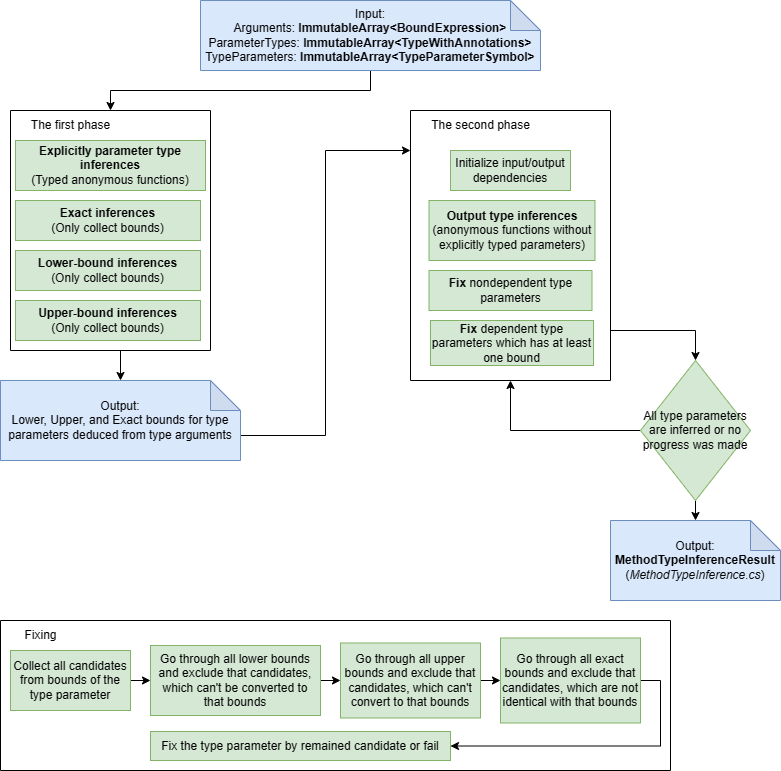

The diagram above was exported from draw.io. Its source (the exported page's mxGraphModel, read from the mxfile embedded in the PNG):
<mxGraphModel dx="1434" dy="788" grid="1" gridSize="10" guides="1" tooltips="1" connect="1" arrows="1" fold="1" page="1" pageScale="1" pageWidth="827" pageHeight="1169" math="0" shadow="0">
  <root>
    <mxCell id="0" />
    <mxCell id="1" parent="0" />
    <mxCell id="nuwyxVhRlpsigbD1GOly-16" style="edgeStyle=orthogonalEdgeStyle;rounded=0;orthogonalLoop=1;jettySize=auto;html=1;exitX=0.5;exitY=1;exitDx=0;exitDy=0;exitPerimeter=0;entryX=0.5;entryY=0;entryDx=0;entryDy=0;" parent="1" source="nuwyxVhRlpsigbD1GOly-2" target="nuwyxVhRlpsigbD1GOly-4" edge="1">
      <mxGeometry relative="1" as="geometry" />
    </mxCell>
    <mxCell id="nuwyxVhRlpsigbD1GOly-2" value="Input:&lt;br&gt;Arguments: &lt;b&gt;ImmutableArray&amp;lt;BoundExpression&amp;gt;&lt;/b&gt;&lt;br&gt;ParameterTypes: &lt;b&gt;ImmutableArray&amp;lt;TypeWithAnnotations&amp;gt;&lt;/b&gt;&lt;br&gt;TypeParameters: &lt;b&gt;ImmutableArray&amp;lt;TypeParameterSymbol&amp;gt;&lt;/b&gt;" style="shape=note;whiteSpace=wrap;html=1;backgroundOutline=1;darkOpacity=0.05;fillColor=#dae8fc;strokeColor=#6c8ebf;" parent="1" vertex="1">
      <mxGeometry x="230" y="10" width="340" height="70" as="geometry" />
    </mxCell>
    <mxCell id="nuwyxVhRlpsigbD1GOly-22" style="edgeStyle=orthogonalEdgeStyle;rounded=0;orthogonalLoop=1;jettySize=auto;html=1;exitX=0.5;exitY=1;exitDx=0;exitDy=0;entryX=0.5;entryY=0;entryDx=0;entryDy=0;entryPerimeter=0;" parent="1" source="nuwyxVhRlpsigbD1GOly-4" target="nuwyxVhRlpsigbD1GOly-21" edge="1">
      <mxGeometry relative="1" as="geometry" />
    </mxCell>
    <mxCell id="nuwyxVhRlpsigbD1GOly-4" value="" style="swimlane;startSize=0;" parent="1" vertex="1">
      <mxGeometry x="40" y="120" width="200" height="240" as="geometry" />
    </mxCell>
    <mxCell id="nuwyxVhRlpsigbD1GOly-7" value="The first phase" style="text;html=1;align=center;verticalAlign=middle;resizable=0;points=[];autosize=1;strokeColor=none;fillColor=none;" parent="nuwyxVhRlpsigbD1GOly-4" vertex="1">
      <mxGeometry x="10" width="100" height="30" as="geometry" />
    </mxCell>
    <mxCell id="nuwyxVhRlpsigbD1GOly-17" value="&lt;b&gt;Explicitly parameter type inferences&lt;/b&gt;&lt;br&gt;(Typed anonymous functions)" style="rounded=0;whiteSpace=wrap;html=1;fillColor=#d5e8d4;strokeColor=#82b366;" parent="nuwyxVhRlpsigbD1GOly-4" vertex="1">
      <mxGeometry x="5" y="30" width="190" height="50" as="geometry" />
    </mxCell>
    <mxCell id="nuwyxVhRlpsigbD1GOly-20" value="&lt;b&gt;Exact inferences&lt;/b&gt;&lt;br&gt;(Only collect bounds)" style="rounded=0;whiteSpace=wrap;html=1;fillColor=#d5e8d4;strokeColor=#82b366;" parent="nuwyxVhRlpsigbD1GOly-4" vertex="1">
      <mxGeometry x="5" y="90" width="185" height="40" as="geometry" />
    </mxCell>
    <mxCell id="nuwyxVhRlpsigbD1GOly-18" value="&lt;b&gt;Lower-bound inferences&lt;/b&gt;&lt;br&gt;(Only collect bounds)" style="rounded=0;whiteSpace=wrap;html=1;fillColor=#d5e8d4;strokeColor=#82b366;" parent="nuwyxVhRlpsigbD1GOly-4" vertex="1">
      <mxGeometry x="5" y="140" width="185" height="40" as="geometry" />
    </mxCell>
    <mxCell id="nuwyxVhRlpsigbD1GOly-19" value="&lt;b&gt;Upper-bound inferences&lt;/b&gt;&lt;br&gt;(Only collect bounds)" style="rounded=0;whiteSpace=wrap;html=1;fillColor=#d5e8d4;strokeColor=#82b366;" parent="nuwyxVhRlpsigbD1GOly-4" vertex="1">
      <mxGeometry x="5" y="190" width="185" height="40" as="geometry" />
    </mxCell>
    <mxCell id="nuwyxVhRlpsigbD1GOly-11" style="edgeStyle=orthogonalEdgeStyle;rounded=0;orthogonalLoop=1;jettySize=auto;html=1;exitX=1;exitY=0.5;exitDx=0;exitDy=0;entryX=0.5;entryY=0;entryDx=0;entryDy=0;" parent="1" source="nuwyxVhRlpsigbD1GOly-5" target="nuwyxVhRlpsigbD1GOly-10" edge="1">
      <mxGeometry relative="1" as="geometry">
        <Array as="points">
          <mxPoint x="640" y="340" />
          <mxPoint x="725" y="340" />
        </Array>
      </mxGeometry>
    </mxCell>
    <mxCell id="nuwyxVhRlpsigbD1GOly-5" value="" style="swimlane;startSize=0;" parent="1" vertex="1">
      <mxGeometry x="440" y="120" width="200" height="270" as="geometry" />
    </mxCell>
    <mxCell id="nuwyxVhRlpsigbD1GOly-8" value="The second phase" style="text;html=1;align=center;verticalAlign=middle;resizable=0;points=[];autosize=1;strokeColor=none;fillColor=none;" parent="nuwyxVhRlpsigbD1GOly-5" vertex="1">
      <mxGeometry x="10" width="120" height="30" as="geometry" />
    </mxCell>
    <mxCell id="nuwyxVhRlpsigbD1GOly-24" value="&lt;b&gt;Output type inferences&lt;/b&gt;&lt;br&gt;(anonymous functions without explicitly typed parameters)" style="rounded=0;whiteSpace=wrap;html=1;fillColor=#d5e8d4;strokeColor=#82b366;" parent="nuwyxVhRlpsigbD1GOly-5" vertex="1">
      <mxGeometry x="18.5" y="90" width="166" height="60" as="geometry" />
    </mxCell>
    <mxCell id="nuwyxVhRlpsigbD1GOly-25" value="&lt;b&gt;Fix&lt;/b&gt; nondependent type parameters" style="rounded=0;whiteSpace=wrap;html=1;fillColor=#d5e8d4;strokeColor=#82b366;" parent="nuwyxVhRlpsigbD1GOly-5" vertex="1">
      <mxGeometry x="18.5" y="160" width="163" height="40" as="geometry" />
    </mxCell>
    <mxCell id="nuwyxVhRlpsigbD1GOly-26" value="&lt;b&gt;Fix&lt;/b&gt; dependent type parameters which has at least one bound" style="rounded=0;whiteSpace=wrap;html=1;fillColor=#d5e8d4;strokeColor=#82b366;" parent="nuwyxVhRlpsigbD1GOly-5" vertex="1">
      <mxGeometry x="20" y="210" width="163" height="45" as="geometry" />
    </mxCell>
    <mxCell id="nuwyxVhRlpsigbD1GOly-40" value="Initialize input/output dependencies" style="rounded=0;whiteSpace=wrap;html=1;fillColor=#d5e8d4;strokeColor=#82b366;" parent="nuwyxVhRlpsigbD1GOly-5" vertex="1">
      <mxGeometry x="40" y="40" width="120" height="40" as="geometry" />
    </mxCell>
    <mxCell id="nuwyxVhRlpsigbD1GOly-12" style="edgeStyle=orthogonalEdgeStyle;rounded=0;orthogonalLoop=1;jettySize=auto;html=1;exitX=0;exitY=0.5;exitDx=0;exitDy=0;entryX=0.5;entryY=1;entryDx=0;entryDy=0;" parent="1" source="nuwyxVhRlpsigbD1GOly-10" target="nuwyxVhRlpsigbD1GOly-5" edge="1">
      <mxGeometry relative="1" as="geometry" />
    </mxCell>
    <mxCell id="nuwyxVhRlpsigbD1GOly-13" style="edgeStyle=orthogonalEdgeStyle;rounded=0;orthogonalLoop=1;jettySize=auto;html=1;exitX=0.5;exitY=1;exitDx=0;exitDy=0;entryX=0.5;entryY=0;entryDx=0;entryDy=0;entryPerimeter=0;" parent="1" source="nuwyxVhRlpsigbD1GOly-10" target="nuwyxVhRlpsigbD1GOly-14" edge="1">
      <mxGeometry relative="1" as="geometry">
        <mxPoint x="745" y="580" as="targetPoint" />
      </mxGeometry>
    </mxCell>
    <mxCell id="nuwyxVhRlpsigbD1GOly-10" value="All type parameters are inferred or no progress was made" style="rhombus;whiteSpace=wrap;html=1;fillColor=#d5e8d4;strokeColor=#82b366;" parent="1" vertex="1">
      <mxGeometry x="670" y="370" width="110" height="140" as="geometry" />
    </mxCell>
    <mxCell id="nuwyxVhRlpsigbD1GOly-14" value="Output:&lt;br&gt;&lt;b&gt;MethodTypeInferenceResult&lt;/b&gt;&lt;br&gt;(&lt;i&gt;MethodTypeInference.cs&lt;/i&gt;)" style="shape=note;whiteSpace=wrap;html=1;backgroundOutline=1;darkOpacity=0.05;fillColor=#dae8fc;strokeColor=#6c8ebf;" parent="1" vertex="1">
      <mxGeometry x="640" y="530" width="170" height="80" as="geometry" />
    </mxCell>
    <mxCell id="nuwyxVhRlpsigbD1GOly-23" style="edgeStyle=orthogonalEdgeStyle;rounded=0;orthogonalLoop=1;jettySize=auto;html=1;exitX=0;exitY=0;exitDx=240;exitDy=55;exitPerimeter=0;" parent="1" source="nuwyxVhRlpsigbD1GOly-21" edge="1">
      <mxGeometry relative="1" as="geometry">
        <mxPoint x="440" y="160" as="targetPoint" />
        <Array as="points">
          <mxPoint x="355" y="445" />
          <mxPoint x="355" y="160" />
          <mxPoint x="440" y="160" />
        </Array>
      </mxGeometry>
    </mxCell>
    <mxCell id="nuwyxVhRlpsigbD1GOly-21" value="Output:&lt;br&gt;Lower, Upper, and Exact bounds for type parameters deduced from type arguments" style="shape=note;whiteSpace=wrap;html=1;backgroundOutline=1;darkOpacity=0.05;fillColor=#dae8fc;strokeColor=#6c8ebf;" parent="1" vertex="1">
      <mxGeometry x="30" y="390" width="240" height="80" as="geometry" />
    </mxCell>
    <mxCell id="nuwyxVhRlpsigbD1GOly-28" value="" style="swimlane;startSize=0;" parent="1" vertex="1">
      <mxGeometry x="30" y="630" width="670" height="150" as="geometry" />
    </mxCell>
    <mxCell id="nuwyxVhRlpsigbD1GOly-29" value="Fixing" style="text;html=1;align=center;verticalAlign=middle;resizable=0;points=[];autosize=1;strokeColor=none;fillColor=none;" parent="nuwyxVhRlpsigbD1GOly-28" vertex="1">
      <mxGeometry x="10" width="60" height="30" as="geometry" />
    </mxCell>
    <mxCell id="nuwyxVhRlpsigbD1GOly-36" style="edgeStyle=orthogonalEdgeStyle;rounded=0;orthogonalLoop=1;jettySize=auto;html=1;exitX=1;exitY=0.5;exitDx=0;exitDy=0;entryX=0;entryY=0.5;entryDx=0;entryDy=0;" parent="nuwyxVhRlpsigbD1GOly-28" source="nuwyxVhRlpsigbD1GOly-30" target="nuwyxVhRlpsigbD1GOly-31" edge="1">
      <mxGeometry relative="1" as="geometry" />
    </mxCell>
    <mxCell id="nuwyxVhRlpsigbD1GOly-30" value="Collect all candidates from bounds of the type parameter" style="rounded=0;whiteSpace=wrap;html=1;fillColor=#d5e8d4;strokeColor=#82b366;" parent="nuwyxVhRlpsigbD1GOly-28" vertex="1">
      <mxGeometry x="10" y="30" width="120" height="60" as="geometry" />
    </mxCell>
    <mxCell id="nuwyxVhRlpsigbD1GOly-37" style="edgeStyle=orthogonalEdgeStyle;rounded=0;orthogonalLoop=1;jettySize=auto;html=1;exitX=1;exitY=0.5;exitDx=0;exitDy=0;entryX=0;entryY=0.5;entryDx=0;entryDy=0;" parent="nuwyxVhRlpsigbD1GOly-28" source="nuwyxVhRlpsigbD1GOly-31" target="nuwyxVhRlpsigbD1GOly-32" edge="1">
      <mxGeometry relative="1" as="geometry">
        <mxPoint x="340" y="-119" as="targetPoint" />
      </mxGeometry>
    </mxCell>
    <mxCell id="nuwyxVhRlpsigbD1GOly-31" value="Go through all lower bounds and exclude that candidates, which can't be converted to that bounds" style="rounded=0;whiteSpace=wrap;html=1;fillColor=#d5e8d4;strokeColor=#82b366;" parent="nuwyxVhRlpsigbD1GOly-28" vertex="1">
      <mxGeometry x="150" y="25" width="170" height="70" as="geometry" />
    </mxCell>
    <mxCell id="nuwyxVhRlpsigbD1GOly-38" style="edgeStyle=orthogonalEdgeStyle;rounded=0;orthogonalLoop=1;jettySize=auto;html=1;exitX=1;exitY=0.5;exitDx=0;exitDy=0;entryX=0;entryY=0.5;entryDx=0;entryDy=0;" parent="nuwyxVhRlpsigbD1GOly-28" source="nuwyxVhRlpsigbD1GOly-32" target="nuwyxVhRlpsigbD1GOly-33" edge="1">
      <mxGeometry relative="1" as="geometry" />
    </mxCell>
    <mxCell id="nuwyxVhRlpsigbD1GOly-32" value="Go through all upper bounds and exclude that candidates, which can't convert to that bounds" style="rounded=0;whiteSpace=wrap;html=1;fillColor=#d5e8d4;strokeColor=#82b366;" parent="nuwyxVhRlpsigbD1GOly-28" vertex="1">
      <mxGeometry x="340" y="22.5" width="140" height="75" as="geometry" />
    </mxCell>
    <mxCell id="nuwyxVhRlpsigbD1GOly-39" style="edgeStyle=orthogonalEdgeStyle;rounded=0;orthogonalLoop=1;jettySize=auto;html=1;exitX=1;exitY=0.5;exitDx=0;exitDy=0;entryX=1;entryY=0.5;entryDx=0;entryDy=0;" parent="nuwyxVhRlpsigbD1GOly-28" source="nuwyxVhRlpsigbD1GOly-33" target="nuwyxVhRlpsigbD1GOly-34" edge="1">
      <mxGeometry relative="1" as="geometry" />
    </mxCell>
    <mxCell id="nuwyxVhRlpsigbD1GOly-33" value="Go through all exact bounds and exclude that candidates, which are not identical with that bounds" style="rounded=0;whiteSpace=wrap;html=1;fillColor=#d5e8d4;strokeColor=#82b366;" parent="nuwyxVhRlpsigbD1GOly-28" vertex="1">
      <mxGeometry x="500" y="17.5" width="140" height="85" as="geometry" />
    </mxCell>
    <mxCell id="nuwyxVhRlpsigbD1GOly-34" value="Fix the type parameter by remained candidate or fail" style="rounded=0;whiteSpace=wrap;html=1;fillColor=#d5e8d4;strokeColor=#82b366;" parent="nuwyxVhRlpsigbD1GOly-28" vertex="1">
      <mxGeometry x="150" y="111" width="300" height="29" as="geometry" />
    </mxCell>
  </root>
</mxGraphModel>